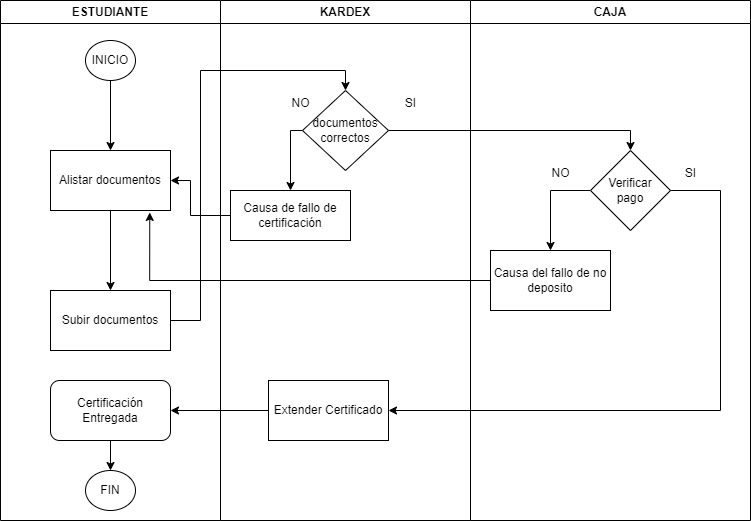

The diagram above was exported from draw.io. Its source (the exported page's mxGraphModel, read from the mxfile embedded in the PNG):
<mxGraphModel dx="1050" dy="566" grid="1" gridSize="10" guides="1" tooltips="1" connect="1" arrows="1" fold="1" page="1" pageScale="1" pageWidth="827" pageHeight="1169" math="0" shadow="0">
  <root>
    <mxCell id="0" />
    <mxCell id="1" parent="0" />
    <mxCell id="gra8CTzI2JGzxdZ_vS2v-1" value="ESTUDIANTE" style="swimlane;whiteSpace=wrap;html=1;" parent="1" vertex="1">
      <mxGeometry x="100" y="70" width="220" height="520" as="geometry" />
    </mxCell>
    <mxCell id="gra8CTzI2JGzxdZ_vS2v-6" value="" style="edgeStyle=orthogonalEdgeStyle;rounded=0;orthogonalLoop=1;jettySize=auto;html=1;" parent="gra8CTzI2JGzxdZ_vS2v-1" source="gra8CTzI2JGzxdZ_vS2v-4" target="gra8CTzI2JGzxdZ_vS2v-5" edge="1">
      <mxGeometry relative="1" as="geometry" />
    </mxCell>
    <mxCell id="gra8CTzI2JGzxdZ_vS2v-4" value="INICIO" style="ellipse;whiteSpace=wrap;html=1;" parent="gra8CTzI2JGzxdZ_vS2v-1" vertex="1">
      <mxGeometry x="85" y="40" width="50" height="40" as="geometry" />
    </mxCell>
    <mxCell id="gra8CTzI2JGzxdZ_vS2v-8" value="" style="edgeStyle=orthogonalEdgeStyle;rounded=0;orthogonalLoop=1;jettySize=auto;html=1;" parent="gra8CTzI2JGzxdZ_vS2v-1" source="gra8CTzI2JGzxdZ_vS2v-5" target="gra8CTzI2JGzxdZ_vS2v-7" edge="1">
      <mxGeometry relative="1" as="geometry" />
    </mxCell>
    <mxCell id="gra8CTzI2JGzxdZ_vS2v-5" value="Alistar documentos" style="whiteSpace=wrap;html=1;" parent="gra8CTzI2JGzxdZ_vS2v-1" vertex="1">
      <mxGeometry x="50" y="150" width="120" height="60" as="geometry" />
    </mxCell>
    <mxCell id="gra8CTzI2JGzxdZ_vS2v-7" value="Subir documentos" style="whiteSpace=wrap;html=1;" parent="gra8CTzI2JGzxdZ_vS2v-1" vertex="1">
      <mxGeometry x="50" y="290" width="120" height="60" as="geometry" />
    </mxCell>
    <mxCell id="gra8CTzI2JGzxdZ_vS2v-29" style="edgeStyle=orthogonalEdgeStyle;rounded=0;orthogonalLoop=1;jettySize=auto;html=1;" parent="gra8CTzI2JGzxdZ_vS2v-1" source="gra8CTzI2JGzxdZ_vS2v-27" target="gra8CTzI2JGzxdZ_vS2v-28" edge="1">
      <mxGeometry relative="1" as="geometry" />
    </mxCell>
    <mxCell id="gra8CTzI2JGzxdZ_vS2v-27" value="Certificación Entregada" style="rounded=1;whiteSpace=wrap;html=1;" parent="gra8CTzI2JGzxdZ_vS2v-1" vertex="1">
      <mxGeometry x="50" y="380" width="120" height="60" as="geometry" />
    </mxCell>
    <mxCell id="gra8CTzI2JGzxdZ_vS2v-28" value="FIN" style="ellipse;whiteSpace=wrap;html=1;" parent="gra8CTzI2JGzxdZ_vS2v-1" vertex="1">
      <mxGeometry x="85" y="470" width="50" height="40" as="geometry" />
    </mxCell>
    <mxCell id="gra8CTzI2JGzxdZ_vS2v-2" value="KARDEX" style="swimlane;whiteSpace=wrap;html=1;" parent="1" vertex="1">
      <mxGeometry x="320" y="70" width="250" height="520" as="geometry" />
    </mxCell>
    <mxCell id="gra8CTzI2JGzxdZ_vS2v-15" style="edgeStyle=orthogonalEdgeStyle;rounded=0;orthogonalLoop=1;jettySize=auto;html=1;entryX=0.5;entryY=0;entryDx=0;entryDy=0;exitX=0;exitY=0.5;exitDx=0;exitDy=0;" parent="gra8CTzI2JGzxdZ_vS2v-2" source="gra8CTzI2JGzxdZ_vS2v-9" target="gra8CTzI2JGzxdZ_vS2v-14" edge="1">
      <mxGeometry relative="1" as="geometry">
        <Array as="points">
          <mxPoint x="70" y="130" />
        </Array>
      </mxGeometry>
    </mxCell>
    <mxCell id="gra8CTzI2JGzxdZ_vS2v-9" value="documentos&lt;br&gt;correctos" style="rhombus;whiteSpace=wrap;html=1;" parent="gra8CTzI2JGzxdZ_vS2v-2" vertex="1">
      <mxGeometry x="82" y="90" width="86" height="80" as="geometry" />
    </mxCell>
    <mxCell id="gra8CTzI2JGzxdZ_vS2v-14" value="Causa de fallo de certificación" style="rounded=0;whiteSpace=wrap;html=1;" parent="gra8CTzI2JGzxdZ_vS2v-2" vertex="1">
      <mxGeometry x="10" y="190" width="120" height="50" as="geometry" />
    </mxCell>
    <mxCell id="gra8CTzI2JGzxdZ_vS2v-19" value="Extender Certificado" style="rounded=0;whiteSpace=wrap;html=1;" parent="gra8CTzI2JGzxdZ_vS2v-2" vertex="1">
      <mxGeometry x="48" y="380" width="120" height="60" as="geometry" />
    </mxCell>
    <mxCell id="gra8CTzI2JGzxdZ_vS2v-3" value="CAJA" style="swimlane;whiteSpace=wrap;html=1;" parent="1" vertex="1">
      <mxGeometry x="570" y="70" width="280" height="520" as="geometry" />
    </mxCell>
    <mxCell id="gra8CTzI2JGzxdZ_vS2v-24" style="edgeStyle=orthogonalEdgeStyle;rounded=0;orthogonalLoop=1;jettySize=auto;html=1;entryX=0.5;entryY=0;entryDx=0;entryDy=0;" parent="gra8CTzI2JGzxdZ_vS2v-3" source="gra8CTzI2JGzxdZ_vS2v-16" target="gra8CTzI2JGzxdZ_vS2v-23" edge="1">
      <mxGeometry relative="1" as="geometry">
        <Array as="points">
          <mxPoint x="80" y="190" />
        </Array>
      </mxGeometry>
    </mxCell>
    <mxCell id="gra8CTzI2JGzxdZ_vS2v-16" value="Verificar&lt;br&gt;pago" style="rhombus;whiteSpace=wrap;html=1;" parent="gra8CTzI2JGzxdZ_vS2v-3" vertex="1">
      <mxGeometry x="120" y="150" width="80" height="80" as="geometry" />
    </mxCell>
    <mxCell id="gra8CTzI2JGzxdZ_vS2v-23" value="Causa del fallo de no deposito" style="rounded=0;whiteSpace=wrap;html=1;" parent="gra8CTzI2JGzxdZ_vS2v-3" vertex="1">
      <mxGeometry x="20" y="250" width="120" height="60" as="geometry" />
    </mxCell>
    <mxCell id="gra8CTzI2JGzxdZ_vS2v-17" style="edgeStyle=orthogonalEdgeStyle;rounded=0;orthogonalLoop=1;jettySize=auto;html=1;entryX=0.5;entryY=0;entryDx=0;entryDy=0;" parent="1" source="gra8CTzI2JGzxdZ_vS2v-7" target="gra8CTzI2JGzxdZ_vS2v-9" edge="1">
      <mxGeometry relative="1" as="geometry">
        <Array as="points">
          <mxPoint x="300" y="390" />
          <mxPoint x="300" y="140" />
          <mxPoint x="445" y="140" />
        </Array>
      </mxGeometry>
    </mxCell>
    <mxCell id="gra8CTzI2JGzxdZ_vS2v-18" style="edgeStyle=orthogonalEdgeStyle;rounded=0;orthogonalLoop=1;jettySize=auto;html=1;entryX=0.5;entryY=0;entryDx=0;entryDy=0;" parent="1" source="gra8CTzI2JGzxdZ_vS2v-9" target="gra8CTzI2JGzxdZ_vS2v-16" edge="1">
      <mxGeometry relative="1" as="geometry" />
    </mxCell>
    <mxCell id="gra8CTzI2JGzxdZ_vS2v-21" style="edgeStyle=orthogonalEdgeStyle;rounded=0;orthogonalLoop=1;jettySize=auto;html=1;entryX=1;entryY=0.5;entryDx=0;entryDy=0;" parent="1" source="gra8CTzI2JGzxdZ_vS2v-14" target="gra8CTzI2JGzxdZ_vS2v-5" edge="1">
      <mxGeometry relative="1" as="geometry">
        <Array as="points">
          <mxPoint x="290" y="285" />
          <mxPoint x="290" y="250" />
        </Array>
      </mxGeometry>
    </mxCell>
    <mxCell id="gra8CTzI2JGzxdZ_vS2v-22" style="edgeStyle=orthogonalEdgeStyle;rounded=0;orthogonalLoop=1;jettySize=auto;html=1;entryX=1;entryY=0.5;entryDx=0;entryDy=0;" parent="1" source="gra8CTzI2JGzxdZ_vS2v-16" target="gra8CTzI2JGzxdZ_vS2v-19" edge="1">
      <mxGeometry relative="1" as="geometry">
        <Array as="points">
          <mxPoint x="820" y="260" />
          <mxPoint x="820" y="480" />
        </Array>
      </mxGeometry>
    </mxCell>
    <mxCell id="gra8CTzI2JGzxdZ_vS2v-25" style="edgeStyle=orthogonalEdgeStyle;rounded=0;orthogonalLoop=1;jettySize=auto;html=1;entryX=0.827;entryY=1.033;entryDx=0;entryDy=0;entryPerimeter=0;" parent="1" source="gra8CTzI2JGzxdZ_vS2v-23" target="gra8CTzI2JGzxdZ_vS2v-5" edge="1">
      <mxGeometry relative="1" as="geometry" />
    </mxCell>
    <mxCell id="gra8CTzI2JGzxdZ_vS2v-26" style="edgeStyle=orthogonalEdgeStyle;rounded=0;orthogonalLoop=1;jettySize=auto;html=1;entryX=1;entryY=0.5;entryDx=0;entryDy=0;" parent="1" source="gra8CTzI2JGzxdZ_vS2v-19" target="gra8CTzI2JGzxdZ_vS2v-27" edge="1">
      <mxGeometry relative="1" as="geometry">
        <mxPoint x="260" y="480" as="targetPoint" />
      </mxGeometry>
    </mxCell>
    <mxCell id="gra8CTzI2JGzxdZ_vS2v-31" value="NO" style="text;html=1;align=center;verticalAlign=middle;resizable=0;points=[];autosize=1;strokeColor=none;fillColor=none;" parent="1" vertex="1">
      <mxGeometry x="380" y="158" width="40" height="30" as="geometry" />
    </mxCell>
    <mxCell id="gra8CTzI2JGzxdZ_vS2v-32" value="SI" style="text;html=1;align=center;verticalAlign=middle;resizable=0;points=[];autosize=1;strokeColor=none;fillColor=none;" parent="1" vertex="1">
      <mxGeometry x="495" y="158" width="30" height="30" as="geometry" />
    </mxCell>
    <mxCell id="gra8CTzI2JGzxdZ_vS2v-33" value="NO" style="text;html=1;align=center;verticalAlign=middle;resizable=0;points=[];autosize=1;strokeColor=none;fillColor=none;" parent="1" vertex="1">
      <mxGeometry x="640" y="228" width="40" height="30" as="geometry" />
    </mxCell>
    <mxCell id="gra8CTzI2JGzxdZ_vS2v-34" value="SI" style="text;html=1;align=center;verticalAlign=middle;resizable=0;points=[];autosize=1;strokeColor=none;fillColor=none;" parent="1" vertex="1">
      <mxGeometry x="775" y="228" width="30" height="30" as="geometry" />
    </mxCell>
  </root>
</mxGraphModel>